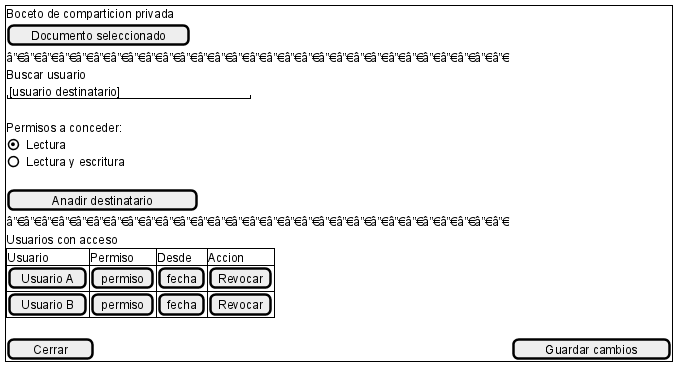

The diagram above was rendered by PlantUML. Its source (embedded in the PNG):
@startsalt
{+
  Boceto de comparticion privada
  [Documento seleccionado]
  â”€â”€â”€â”€â”€â”€â”€â”€â”€â”€â”€â”€â”€â”€â”€â”€â”€â”€â”€â”€â”€â”€â”€â”€â”€â”€â”€â”€â”€
  Buscar usuario
  "[usuario destinatario]        "
  .
  Permisos a conceder:
  (X) Lectura
  () Lectura y escritura
  .
  [  Anadir destinatario  ]
  â”€â”€â”€â”€â”€â”€â”€â”€â”€â”€â”€â”€â”€â”€â”€â”€â”€â”€â”€â”€â”€â”€â”€â”€â”€â”€â”€â”€â”€
  Usuarios con acceso
  {#
    Usuario | Permiso | Desde | Accion
    [Usuario A] | [permiso] | [fecha] | [Revocar]
    [Usuario B] | [permiso] | [fecha] | [Revocar]
  }
  .
  [  Cerrar  ] | [  Guardar cambios  ]
}
@endsalt